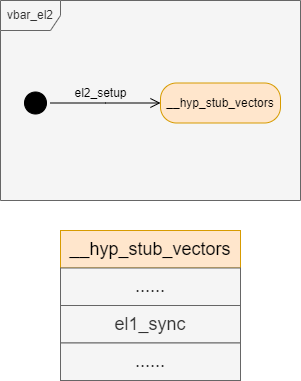

The diagram above was exported from draw.io. Its source (the exported page's mxGraphModel, read from the mxfile embedded in the PNG):
<mxGraphModel dx="1434" dy="836" grid="1" gridSize="10" guides="1" tooltips="1" connect="1" arrows="1" fold="1" page="1" pageScale="1" pageWidth="827" pageHeight="1169" math="0" shadow="0">
  <root>
    <mxCell id="0" />
    <mxCell id="1" parent="0" />
    <mxCell id="b_5gYNk36ZBdsURLvTZa-22" value="vbar_el2" style="shape=umlFrame;whiteSpace=wrap;html=1;pointerEvents=0;fillColor=#f5f5f5;strokeColor=#666666;fontColor=#333333;swimlaneFillColor=#F5F5F5;" vertex="1" parent="1">
      <mxGeometry x="190" y="240" width="300" height="200" as="geometry" />
    </mxCell>
    <mxCell id="b_5gYNk36ZBdsURLvTZa-17" value="" style="ellipse;html=1;shape=startState;fillColor=#000000;strokeColor=#000000;" vertex="1" parent="1">
      <mxGeometry x="210" y="327.5" width="30" height="30" as="geometry" />
    </mxCell>
    <mxCell id="b_5gYNk36ZBdsURLvTZa-18" value="" style="edgeStyle=orthogonalEdgeStyle;html=1;verticalAlign=bottom;endArrow=open;endSize=8;strokeColor=#000000;rounded=0;" edge="1" source="b_5gYNk36ZBdsURLvTZa-17" parent="1">
      <mxGeometry relative="1" as="geometry">
        <mxPoint x="350" y="342.5" as="targetPoint" />
      </mxGeometry>
    </mxCell>
    <mxCell id="b_5gYNk36ZBdsURLvTZa-19" value="__hyp_stub_vectors" style="rounded=1;whiteSpace=wrap;html=1;arcSize=40;fillColor=#ffe6cc;strokeColor=#d79b00;" vertex="1" parent="1">
      <mxGeometry x="350" y="322.5" width="120" height="40" as="geometry" />
    </mxCell>
    <mxCell id="b_5gYNk36ZBdsURLvTZa-21" value="el2_setup" style="text;html=1;align=center;verticalAlign=middle;resizable=0;points=[];autosize=1;strokeColor=none;fillColor=none;" vertex="1" parent="1">
      <mxGeometry x="250" y="317.5" width="80" height="30" as="geometry" />
    </mxCell>
    <mxCell id="b_5gYNk36ZBdsURLvTZa-36" value="&lt;font style=&quot;font-size: 18px;&quot;&gt;__hyp_stub_vectors&lt;/font&gt;" style="rounded=0;whiteSpace=wrap;html=1;fillColor=#ffe6cc;strokeColor=#d79b00;" vertex="1" parent="1">
      <mxGeometry x="250" y="470" width="180" height="37.5" as="geometry" />
    </mxCell>
    <mxCell id="b_5gYNk36ZBdsURLvTZa-37" value="&lt;font style=&quot;font-size: 18px;&quot;&gt;......&lt;/font&gt;" style="rounded=0;whiteSpace=wrap;html=1;fillColor=#f5f5f5;fontColor=#333333;strokeColor=#666666;" vertex="1" parent="1">
      <mxGeometry x="250" y="507.5" width="180" height="37.5" as="geometry" />
    </mxCell>
    <mxCell id="b_5gYNk36ZBdsURLvTZa-38" value="&lt;font style=&quot;font-size: 18px;&quot;&gt;el1_sync&lt;/font&gt;" style="rounded=0;whiteSpace=wrap;html=1;fillColor=#f5f5f5;fontColor=#333333;strokeColor=#666666;" vertex="1" parent="1">
      <mxGeometry x="250" y="545" width="180" height="37.5" as="geometry" />
    </mxCell>
    <mxCell id="b_5gYNk36ZBdsURLvTZa-39" value="&lt;font style=&quot;font-size: 18px;&quot;&gt;......&lt;/font&gt;" style="rounded=0;whiteSpace=wrap;html=1;fillColor=#f5f5f5;fontColor=#333333;strokeColor=#666666;" vertex="1" parent="1">
      <mxGeometry x="250" y="582.5" width="180" height="37.5" as="geometry" />
    </mxCell>
  </root>
</mxGraphModel>